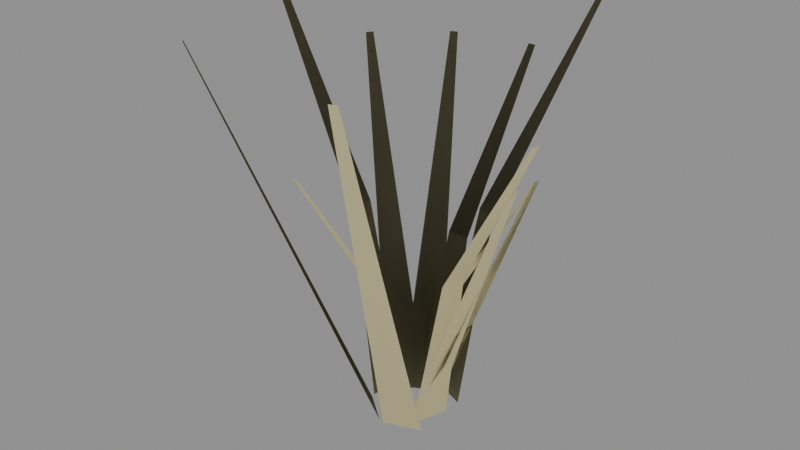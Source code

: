 # Source: prop_grass_dry_a.blend  (saved by Blender 5.2.44; exported with 4.5.12 LTS)
import bpy
from mathutils import Matrix  # noqa: F401  (used for matrix-valued properties, if any)

bpy.ops.wm.read_factory_settings(use_empty=True)
scene = bpy.context.scene
scene.name = 'Scene'

# ---- materials (node trees are filled in below, after node groups)
mat_m_foliagedry = bpy.data.materials.new('M_FoliageDry')

# ---- material node trees
mat_m_foliagedry.use_nodes = True; mat_m_foliagedry.node_tree.nodes.clear()
_N = mat_m_foliagedry.node_tree.nodes; _L = mat_m_foliagedry.node_tree.links
n0 = _N.new('ShaderNodeBsdfPrincipled'); n0.name = 'Principled BSDF'; n0.location = (-200, 100)
n0.inputs[0].default_value = (0.58, 0.52, 0.28, 1.0)
n0.inputs[2].default_value = 0.85
n0.inputs[10].default_value = 0.005
n1 = _N.new('ShaderNodeOutputMaterial'); n1.name = 'Material Output'; n1.location = (200, 100)
_L.new(n0.outputs[0], n1.inputs[0])
n1.is_active_output = True

# ---- meshes
me_sm_drya_lod0 = bpy.data.meshes.new('SM_DryA_LOD0')
me_sm_drya_lod0.from_pydata([(0.04, -0.055, 0.0), (0.04, 0.055, 0.0), (0.12, -0.033, 0.4), (0.12, 0.033, 0.4), (0.36, -0.011, 0.8), (0.36, 0.011, 0.8), (0.06037, 0.07075, 0.0), (-0.04934, 0.07884, 0.0), (0.04541, 0.1671, 0.475), (-0.02041, 0.172, 0.475), (0.04443, 0.453, 0.95), (0.02249, 0.4546, 0.95), (-0.1007, 0.07054, 0.0), (-0.1169, -0.03827, 0.0), (-0.2128, 0.06491, 0.55), (-0.2225, -0.0003765, 0.55), (-0.5424, 0.09155, 1.1), (-0.5457, 0.06979, 1.1), (-0.06243, -0.02698, 0.0), (0.0449, -0.05107, 0.0), (-0.05848, -0.1099, 0.4), (0.005918, -0.1243, 0.4), (-0.08958, -0.3489, 0.8), (-0.06811, -0.3537, 0.8), (0.05581, -0.0744, 0.0), (0.08773, 0.03087, 0.0), (0.1531, -0.08091, 0.475), (0.1723, -0.01775, 0.475), (0.4322, -0.1426, 0.95), (0.4386, -0.1215, 0.95), (0.09089, 0.08285, 0.0), (-0.01175, 0.1224, 0.0), (0.1099, 0.1934, 0.55), (0.04835, 0.2171, 0.55), (0.2081, 0.5092, 1.1), (0.1876, 0.5171, 1.1)], [], [(0, 1, 3, 2), (2, 3, 5, 4), (6, 7, 9, 8), (8, 9, 11, 10), (12, 13, 15, 14), (14, 15, 17, 16), (18, 19, 21, 20), (20, 21, 23, 22), (24, 25, 27, 26), (26, 27, 29, 28), (30, 31, 33, 32), (32, 33, 35, 34)])
_uv = me_sm_drya_lod0.uv_layers.new(name='UVMap')
_uv.uv.foreach_set('vector', [0.0, 0.0, 1.0, 0.0, 1.0, 0.5, 0.0, 0.5, 0.0, 0.5, 1.0, 0.5, 1.0, 1.0, 0.0, 1.0, 0.0, 0.0, 1.0, 0.0, 1.0, 0.5, 0.0, 0.5, 0.0, 0.5, 1.0, 0.5, 1.0, 1.0, 0.0, 1.0, 0.0, 0.0, 1.0, 0.0, 1.0, 0.5, 0.0, 0.5, 0.0, 0.5, 1.0, 0.5, 1.0, 1.0, 0.0, 1.0, 0.0, 0.0, 1.0, 0.0, 1.0, 0.5, 0.0, 0.5, 0.0, 0.5, 1.0, 0.5, 1.0, 1.0, 0.0, 1.0, 0.0, 0.0, 1.0, 0.0, 1.0, 0.5, 0.0, 0.5, 0.0, 0.5, 1.0, 0.5, 1.0, 1.0, 0.0, 1.0, 0.0, 0.0, 1.0, 0.0, 1.0, 0.5, 0.0, 0.5, 0.0, 0.5, 1.0, 0.5, 1.0, 1.0, 0.0, 1.0])
me_sm_drya_lod0.materials.append(mat_m_foliagedry)
me_sm_drya_lod0.update()
me_sm_drya_lod0.normals_split_custom_set([tuple(v) for v in zip(*[iter([0.01013, -0.01384, 0.9999, 0.01013, 0.0138, 0.9999, 0.03056, 0.008333, 0.9995, 0.03056, -0.008433, 0.9995, 0.03057, -0.008344, 0.9995, 0.03057, 0.008437, 0.9995, 0.09474, 0.002881, 0.9955, 0.09474, -0.002846, 0.9955, 0.01532, 0.01797, 0.9997, -0.01248, 0.02002, 0.9997, -0.005289, 0.04414, 0.999, 0.01167, 0.04289, 0.999, 0.01166, 0.04276, 0.999, -0.005229, 0.04401, 0.999, 0.006057, 0.1211, 0.9926, 0.01186, 0.1206, 0.9926, -0.0256, 0.01794, 0.9995, -0.0297, -0.009706, 0.9995, -0.05748, -6.005e-05, 0.9983, -0.055, 0.0167, 0.9983, -0.05485, 0.01676, 0.9984, -0.05735, -9.377e-05, 0.9984, -0.147, 0.01876, 0.989, -0.1461, 0.02466, 0.989, -0.01573, -0.006851, 0.9999, 0.01125, -0.01291, 0.9999, 0.001438, -0.03164, 0.9995, -0.01492, -0.02797, 0.9995, -0.01484, -0.028, 0.9995, 0.001538, -0.03168, 0.9995, -0.01794, -0.09307, 0.9955, -0.02352, -0.09181, 0.9955, 0.01417, -0.01888, 0.9997, 0.02226, 0.007797, 0.9997, 0.04423, -0.004507, 0.999, 0.0393, -0.02078, 0.999, 0.03917, -0.02074, 0.999, 0.04408, -0.004536, 0.999, 0.1168, -0.03243, 0.9926, 0.1151, -0.038, 0.9926, 0.02311, 0.02105, 0.9995, -0.002965, 0.03111, 0.9995, 0.01253, 0.0561, 0.9983, 0.02834, 0.05, 0.9983, 0.02837, 0.04985, 0.9984, 0.01247, 0.05598, 0.9984, 0.05049, 0.1393, 0.989, 0.05605, 0.1371, 0.989])] * 3)])
me_sm_drya_lod1 = bpy.data.meshes.new('SM_DryA_LOD1')
me_sm_drya_lod1.from_pydata([(0.04, -0.055, 0.0), (0.04, 0.055, 0.0), (0.36, -0.011, 0.8), (0.36, 0.011, 0.8), (0.0169, 0.09146, 0.0), (-0.08215, 0.04361, 0.0), (-0.188, 0.4145, 0.95), (-0.2078, 0.4049, 0.95), (-0.1115, -0.05198, 0.0), (-0.02529, -0.1204, 0.0), (-0.3505, -0.424, 1.1), (-0.3333, -0.4377, 1.1), (0.02698, -0.06243, 0.0), (0.05107, 0.0449, 0.0), (0.3489, -0.08958, 0.8), (0.3537, -0.06811, 0.8)], [], [(0, 1, 3, 2), (4, 5, 7, 6), (8, 9, 11, 10), (12, 13, 15, 14)])
_uv = me_sm_drya_lod1.uv_layers.new(name='UVMap')
_uv.uv.foreach_set('vector', [0.0, 0.0, 1.0, 0.0, 1.0, 1.0, 0.0, 1.0, 0.0, 0.0, 1.0, 0.0, 1.0, 1.0, 0.0, 1.0, 0.0, 0.0, 1.0, 0.0, 1.0, 1.0, 0.0, 1.0, 0.0, 0.0, 1.0, 0.0, 1.0, 1.0, 0.0, 1.0])
me_sm_drya_lod1.materials.append(mat_m_foliagedry)
me_sm_drya_lod1.update()
me_sm_drya_lod1.normals_split_custom_set([tuple(v) for v in zip(*[iter([0.01, -0.01386, 0.9999, 0.01, 0.01382, 0.9999, 0.09475, 0.002895, 0.9955, 0.09475, -0.002856, 0.9955, 0.004253, 0.02306, 0.9997, -0.0208, 0.01096, 0.9997, -0.05535, 0.1079, 0.9926, -0.05011, 0.1104, 0.9926, -0.02838, -0.01319, 0.9995, -0.006425, -0.03061, 0.9995, -0.08988, -0.118, 0.9889, -0.09443, -0.1143, 0.9889, 0.006722, -0.01572, 0.9999, 0.01279, 0.0113, 0.9999, 0.09308, -0.01793, 0.9955, 0.09182, -0.02354, 0.9955])] * 3)])
me_sm_drya_lod2 = bpy.data.meshes.new('SM_DryA_LOD2')
me_sm_drya_lod2.from_pydata([(0.04, -0.055, 0.0), (0.04, 0.055, 0.0), (0.36, -0.011, 0.8), (0.36, 0.011, 0.8), (-0.03109, 0.08765, 0.0), (-0.09295, -0.003306, 0.0), (-0.3701, 0.265, 0.95), (-0.3824, 0.2468, 0.95), (-0.01072, -0.1225, 0.0), (0.09158, -0.08208, 0.0), (0.1919, -0.5155, 1.1), (0.2124, -0.5075, 1.1)], [], [(0, 1, 3, 2), (4, 5, 7, 6), (8, 9, 11, 10)])
_uv = me_sm_drya_lod2.uv_layers.new(name='UVMap')
_uv.uv.foreach_set('vector', [0.0, 0.0, 1.0, 0.0, 1.0, 1.0, 0.0, 1.0, 0.0, 0.0, 1.0, 0.0, 1.0, 1.0, 0.0, 1.0, 0.0, 0.0, 1.0, 0.0, 1.0, 1.0, 0.0, 1.0])
me_sm_drya_lod2.materials.append(mat_m_foliagedry)
me_sm_drya_lod2.update()
me_sm_drya_lod2.normals_split_custom_set([tuple(v) for v in zip(*[iter([0.01, -0.01386, 0.9999, 0.01, 0.01382, 0.9999, 0.09475, 0.002895, 0.9955, 0.09475, -0.002856, 0.9955, -0.007848, 0.0221, 0.9997, -0.02349, -0.0009094, 0.9997, -0.1019, 0.06573, 0.9926, -0.09859, 0.07054, 0.9926, -0.002764, -0.03117, 0.9995, 0.0233, -0.02087, 0.9995, 0.05722, -0.1368, 0.9889, 0.05182, -0.139, 0.9889])] * 3)])

# ---- objects
ob_root_prop_grass_dry_a = bpy.data.objects.new('ROOT_prop_grass_dry_a', None)
ob_sm_drya_lod0 = bpy.data.objects.new('SM_DryA_LOD0', me_sm_drya_lod0)
ob_sm_drya_lod1 = bpy.data.objects.new('SM_DryA_LOD1', me_sm_drya_lod1)
ob_sm_drya_lod2 = bpy.data.objects.new('SM_DryA_LOD2', me_sm_drya_lod2)

# ---- transforms, parenting, visibility, modifiers, constraints
ob_root_prop_grass_dry_a.location = (0.0, 0.0, 0.0)
ob_sm_drya_lod0.parent = ob_root_prop_grass_dry_a
ob_sm_drya_lod0.location = (0.0, 0.0, 0.0)
ob_sm_drya_lod1.parent = ob_root_prop_grass_dry_a
ob_sm_drya_lod1.location = (0.0, 0.0, 0.0)
ob_sm_drya_lod2.parent = ob_root_prop_grass_dry_a
ob_sm_drya_lod2.location = (0.0, 0.0, 0.0)

# ---- collection membership
scene.collection.objects.link(ob_root_prop_grass_dry_a)
scene.collection.objects.link(ob_sm_drya_lod0)
scene.collection.objects.link(ob_sm_drya_lod1)
scene.collection.objects.link(ob_sm_drya_lod2)

# ---- scene / render settings (as saved in the file)
scene.frame_start = 1; scene.frame_end = 250; scene.frame_set(1)
scene.render.engine = 'BLENDER_EEVEE_NEXT'
scene.render.bake_bias = 0.0
scene.render.bake_samples = 0
scene.render.compositor_device = 'GPU'
scene.eevee.use_volume_custom_range = False
scene.eevee.fast_gi_thickness_near = 0.1
scene.eevee.fast_gi_thickness_far = 0.0
scene.eevee.ray_tracing_options.screen_trace_thickness = 0.1
bpy.context.view_layer.update()

# ---- added for rendering (the .blend has no active camera and no usable light): camera, sun + grey world if the file has none
cam_auto = bpy.data.cameras.new('AutoCamera')
cam_auto.lens = 50.0
cam_auto.sensor_width = 36.0
cam_auto.clip_end = 1000.0
ob_auto_camera = bpy.data.objects.new('AutoCamera', cam_auto)
scene.collection.objects.link(ob_auto_camera)
ob_auto_camera.location = (1.61322, -1.9993, 1.8834)
ob_auto_camera.rotation_euler = (1.09748, -7.21219e-08, 0.694738)
scene.camera = ob_auto_camera
light_auto_sun = bpy.data.lights.new('AutoSun', 'SUN')
light_auto_sun.energy = 3.0
light_auto_sun.angle = 0.0523599
ob_auto_sun = bpy.data.objects.new('AutoSun', light_auto_sun)
scene.collection.objects.link(ob_auto_sun)
ob_auto_sun.rotation_euler = (0.872665, 0.174533, 0.523599)
if scene.world is None:
    world_auto = bpy.data.worlds.new('AutoWorld')
    world_auto.color = (0.3, 0.3, 0.3)
    scene.world = world_auto
bpy.context.view_layer.update()
